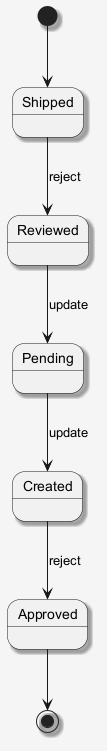

The diagram above was rendered by PlantUML. Its source (embedded in the PNG):
@startuml
skinparam shadowing false
skinparam backgroundColor #F5F5F5
skinparam shadowing true
[*] --> Shipped
Shipped --> Reviewed : reject
Reviewed --> Pending : update
Pending --> Created : update
Created --> Approved : reject
Approved --> [*]
@enduml